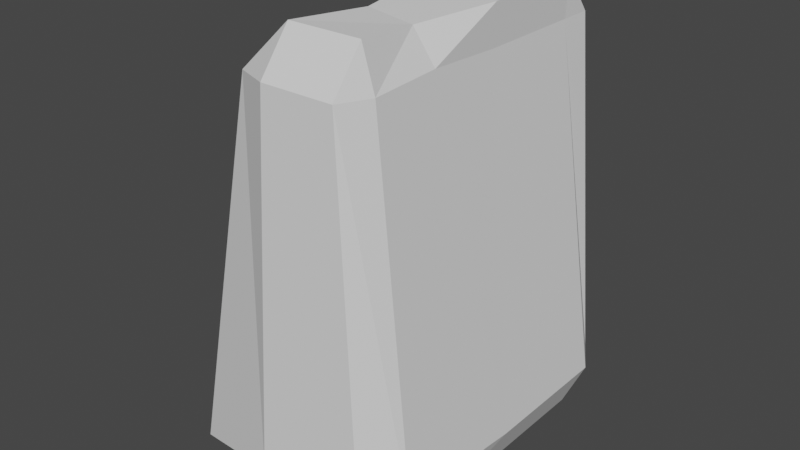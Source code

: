 # Source: Stone1.blend  (saved by Blender 2.83.19; exported with 4.5.12 LTS)
import bpy
from mathutils import Matrix  # noqa: F401  (used for matrix-valued properties, if any)

bpy.ops.wm.read_factory_settings(use_empty=True)
scene = bpy.context.scene
scene.name = 'Scene'

# ---- collections
col_collection = bpy.data.collections.new('Collection'); scene.collection.children.link(col_collection)

# ---- world
world_world = bpy.data.worlds.new('World'); scene.world = world_world
world_world.use_nodes = True; world_world.node_tree.nodes.clear()
_N = world_world.node_tree.nodes; _L = world_world.node_tree.links
n0 = _N.new('ShaderNodeOutputWorld'); n0.name = 'World Output'; n0.location = (300, 300)
n1 = _N.new('ShaderNodeBackground'); n1.name = 'Background'; n1.location = (10, 300)
n1.inputs[0].default_value = (0.05088, 0.05088, 0.05088, 1.0)
_L.new(n1.outputs[0], n0.inputs[0])
n0.is_active_output = True
world_world.color = (0.05088, 0.05088, 0.05088)
world_world.use_sun_shadow = False
world_world.sun_shadow_jitter_overblur = 0.0

# ---- meshes
me_cube_002 = bpy.data.meshes.new('Cube.002')
me_cube_002.from_pydata([(0.5703, 0.05573, 0.7984), (0.5985, 0.05573, 0.9714), (1.115, -1.49e-08, -0.7773), (0.7819, 0.0, -1.0), (-1.069, 0.05573, 0.771), (-0.6085, 0.05573, 0.9714), (-2.467, 1.49e-08, -0.9744), (-0.7819, -7.451e-09, -0.9958), (-0.7819, -0.7819, -0.9958), (-0.7819, -1.0, -0.7819), (-2.467, -0.7819, -0.9744), (-0.6185, -0.9334, 0.8017), (-0.6185, -0.7569, 0.9782), (-1.302, -0.7819, 0.7667), (-0.7819, 0.7819, -0.9958), (-2.467, 0.7819, -0.9744), (-0.7819, 1.0, -0.7819), (-0.6085, 0.6592, 0.9714), (-0.6085, 0.8275, 0.8031), (-1.069, 0.6592, 0.771), (0.7819, -0.7819, -1.0), (1.115, -0.7819, -0.7773), (0.7819, -1.0, -0.7819), (0.3992, -0.7569, 0.9782), (0.3992, -0.9334, 0.8017), (0.5765, -0.7569, 0.7972), (0.7819, 0.7819, -1.0), (0.7819, 1.0, -0.7819), (1.115, 0.7819, -0.7773), (0.5985, 0.6592, 0.9714), (0.5703, 0.6592, 0.7984), (0.5985, 0.8275, 0.8031), (0.7819, -0.3775, -1.0), (-2.467, -0.3775, -0.9744), (-0.4781, -0.3148, 0.955), (0.5698, -0.3647, 0.8115), (-0.7819, -0.3775, -0.9958), (-1.069, -0.2357, 0.771), (1.111, -0.1788, -0.7665), (0.3073, -0.389, 0.9509)], [], [(22, 24, 11, 9), (38, 35, 25, 21), (14, 26, 3, 7), (39, 34, 12, 23), (6, 4, 19, 15), (16, 18, 31, 27), (8, 9, 10), (11, 12, 13), (14, 15, 16), (17, 18, 19), (20, 21, 22), (23, 24, 25), (26, 27, 28), (29, 30, 31), (36, 8, 10, 33), (9, 11, 13, 10), (5, 17, 19, 4), (18, 16, 15, 19), (26, 14, 16, 27), (17, 29, 31, 18), (30, 28, 27, 31), (3, 26, 28, 2), (39, 23, 25, 35), (24, 22, 21, 25), (8, 20, 22, 9), (23, 12, 11, 24), (36, 32, 20, 8), (29, 1, 0, 30), (32, 3, 2, 38), (34, 5, 4, 37), (14, 7, 6, 15), (33, 37, 4, 6), (29, 17, 5, 1), (28, 30, 0, 2), (10, 13, 37, 33), (12, 34, 37, 13), (20, 32, 38, 21), (7, 3, 32, 36), (1, 39, 35, 0), (7, 36, 33, 6), (1, 5, 34, 39), (2, 0, 35, 38)])
_uv = me_cube_002.uv_layers.new(name='UVMap')
_uv.uv.foreach_set('vector', [0.4023, 0.7773, 0.5977, 0.7773, 0.5977, 0.9727, 0.4023, 0.9727, 0.4023, 0.6722, 0.5977, 0.6722, 0.5977, 0.7227, 0.4023, 0.7227, 0.1523, 0.5273, 0.3477, 0.5273, 0.3477, 0.625, 0.1523, 0.625, 0.6523, 0.6722, 0.8477, 0.6722, 0.8477, 0.7227, 0.6523, 0.7227, 0.4023, 0.125, 0.5977, 0.125, 0.5977, 0.2227, 0.4023, 0.2227, 0.4023, 0.2773, 0.5977, 0.2773, 0.5977, 0.4727, 0.4023, 0.4727, 0.1523, 0.7227, 0.1523, 0.75, 0.125, 0.7227, 0.5977, 0.9727, 0.625, 0.9727, 0.5977, 1.0, 0.1523, 0.5273, 0.125, 0.5273, 0.1523, 0.5, 0.8477, 0.5273, 0.8477, 0.5, 0.875, 0.5273, 0.3477, 0.7227, 0.375, 0.7227, 0.3477, 0.75, 0.6523, 0.7227, 0.6523, 0.75, 0.625, 0.7227, 0.3477, 0.5273, 0.3477, 0.5, 0.375, 0.5273, 0.6523, 0.5273, 0.625, 0.5273, 0.6523, 0.5, 0.1523, 0.6722, 0.1523, 0.7227, 0.125, 0.7227, 0.125, 0.6722, 0.4023, 0.9727, 0.5977, 0.9727, 0.5977, 1.0, 0.4023, 1.0, 0.8477, 0.625, 0.8477, 0.5273, 0.875, 0.5273, 0.875, 0.625, 0.5977, 0.2773, 0.4023, 0.2773, 0.4023, 0.2227, 0.5977, 0.2227, 0.3477, 0.5273, 0.1523, 0.5273, 0.1523, 0.5, 0.3477, 0.5, 0.8477, 0.5273, 0.6523, 0.5273, 0.6523, 0.5, 0.8477, 0.5, 0.5977, 0.5273, 0.4023, 0.5273, 0.4023, 0.4727, 0.5977, 0.4727, 0.3477, 0.625, 0.3477, 0.5273, 0.4023, 0.5273, 0.4023, 0.625, 0.6523, 0.6722, 0.6523, 0.7227, 0.5977, 0.7227, 0.5977, 0.6722, 0.5977, 0.7773, 0.4023, 0.7773, 0.4023, 0.7227, 0.5977, 0.7227, 0.1523, 0.7227, 0.3477, 0.7227, 0.3477, 0.75, 0.1523, 0.75, 0.6523, 0.7227, 0.8477, 0.7227, 0.8477, 0.75, 0.6523, 0.75, 0.1523, 0.6722, 0.3477, 0.6722, 0.3477, 0.7227, 0.1523, 0.7227, 0.6523, 0.5273, 0.6523, 0.625, 0.5977, 0.625, 0.5977, 0.5273, 0.3477, 0.6722, 0.3477, 0.625, 0.4023, 0.625, 0.4023, 0.6722, 0.8477, 0.6722, 0.8477, 0.625, 0.875, 0.625, 0.875, 0.6722, 0.1523, 0.5273, 0.1523, 0.625, 0.125, 0.625, 0.125, 0.5273, 0.4023, 0.07781, 0.5977, 0.07781, 0.5977, 0.125, 0.4023, 0.125, 0.6523, 0.5273, 0.8477, 0.5273, 0.8477, 0.625, 0.6523, 0.625, 0.4023, 0.5273, 0.5977, 0.5273, 0.5977, 0.625, 0.4023, 0.625, 0.4023, 0.02726, 0.5977, 0.02726, 0.5977, 0.07781, 0.4023, 0.07781, 0.8477, 0.7227, 0.8477, 0.6722, 0.875, 0.6722, 0.875, 0.7227, 0.3477, 0.7227, 0.3477, 0.6722, 0.4023, 0.6722, 0.4023, 0.7227, 0.1523, 0.625, 0.3477, 0.625, 0.3477, 0.6722, 0.1523, 0.6722, 0.6523, 0.625, 0.6523, 0.6722, 0.5977, 0.6722, 0.5977, 0.625, 0.1523, 0.625, 0.1523, 0.6722, 0.125, 0.6722, 0.125, 0.625, 0.6523, 0.625, 0.8477, 0.625, 0.8477, 0.6722, 0.6523, 0.6722, 0.4023, 0.625, 0.5977, 0.625, 0.5977, 0.6722, 0.4023, 0.6722])
me_cube_002.use_remesh_fix_poles = True
me_cube_002.use_remesh_preserve_attributes = False
me_cube_002.use_mirror_vertex_groups = False
me_cube_002.update()

# ---- objects
ob_cube = bpy.data.objects.new('Cube', me_cube_002)

# ---- transforms, parenting, visibility, modifiers, constraints
ob_cube.location = (0.0, 0.0, 0.0)
ob_cube.scale = (0.3133, 0.7812, 1.0)
ob_cube.lineart.crease_threshold = 0.0

# ---- collection membership
col_collection.objects.link(ob_cube)

# ---- scene / render settings (as saved in the file)
scene.frame_start = 1; scene.frame_end = 250; scene.frame_set(1)
scene.render.engine = 'BLENDER_EEVEE_NEXT'
scene.cycles.use_denoising = False
scene.cycles.samples = 128
scene.cycles.sampling_pattern = 'TABULATED_SOBOL'
scene.cycles.use_adaptive_sampling = False
scene.cycles.use_light_tree = False
scene.view_settings.view_transform = 'Filmic'
bpy.context.view_layer.update()

# ---- added for rendering (the .blend has no active camera and no usable light): camera, sun
cam_auto = bpy.data.cameras.new('AutoCamera')
cam_auto.lens = 50.0
cam_auto.sensor_width = 36.0
cam_auto.clip_end = 1000.0
ob_auto_camera = bpy.data.objects.new('AutoCamera', cam_auto)
scene.collection.objects.link(ob_auto_camera)
ob_auto_camera.location = (2.34119, -3.06341, 2.03135)
ob_auto_camera.rotation_euler = (1.09748, -7.21219e-08, 0.694738)
scene.camera = ob_auto_camera
light_auto_sun = bpy.data.lights.new('AutoSun', 'SUN')
light_auto_sun.energy = 3.0
light_auto_sun.angle = 0.0523599
ob_auto_sun = bpy.data.objects.new('AutoSun', light_auto_sun)
scene.collection.objects.link(ob_auto_sun)
ob_auto_sun.rotation_euler = (0.872665, 0.174533, 0.523599)
bpy.context.view_layer.update()
